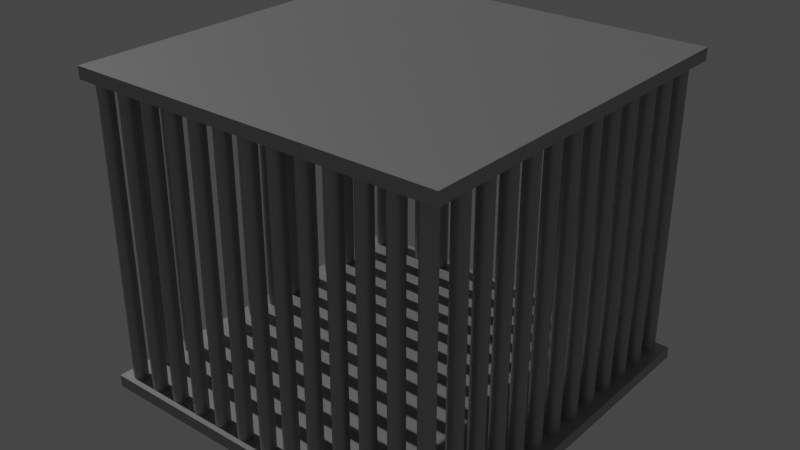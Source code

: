# Source: cage.blend  (saved by Blender 3.5.10; exported with 4.5.12 LTS)
import bpy
from mathutils import Matrix  # noqa: F401  (used for matrix-valued properties, if any)

bpy.ops.wm.read_factory_settings(use_empty=True)
scene = bpy.context.scene
scene.name = 'Scene'

# ---- collections
col_collection = bpy.data.collections.new('Collection'); scene.collection.children.link(col_collection)

# ---- materials (node trees are filled in below, after node groups)
mat_metallic_material = bpy.data.materials.new('Metallic Material')
mat_metallic_material.use_transparent_shadow = False

# ---- material node trees
mat_metallic_material.use_nodes = True; mat_metallic_material.node_tree.nodes.clear()
_N = mat_metallic_material.node_tree.nodes; _L = mat_metallic_material.node_tree.links
n0 = _N.new('ShaderNodeBsdfPrincipled'); n0.name = 'Principled BSDF'; n0.location = (10, 300)
n0.distribution = 'GGX'
n0.subsurface_method = 'RANDOM_WALK_SKIN'
n0.inputs[0].default_value = (0.4292, 0.4292, 0.4292, 1.0)
n0.inputs[1].default_value = 0.5
n0.inputs[3].default_value = 1.45
n0.inputs[27].default_value = (0.0, 0.0, 0.0, 1.0)
n0.inputs[28].default_value = 1.0
n1 = _N.new('ShaderNodeOutputMaterial'); n1.name = 'Material Output'; n1.location = (300, 300)
_L.new(n0.outputs[0], n1.inputs[0])
n1.is_active_output = True

# ---- world
world_world = bpy.data.worlds.new('World'); scene.world = world_world
world_world.use_nodes = True; world_world.node_tree.nodes.clear()
_N = world_world.node_tree.nodes; _L = world_world.node_tree.links
n0 = _N.new('ShaderNodeOutputWorld'); n0.name = 'World Output'; n0.location = (300, 300)
n1 = _N.new('ShaderNodeBackground'); n1.name = 'Background'; n1.location = (10, 300)
n1.inputs[0].default_value = (0.05088, 0.05088, 0.05088, 1.0)
_L.new(n1.outputs[0], n0.inputs[0])
n0.is_active_output = True
world_world.color = (0.05088, 0.05088, 0.05088)
world_world.use_sun_shadow = False
world_world.sun_shadow_jitter_overblur = 0.0

# ---- lights
light_sun = bpy.data.lights.new('Sun', 'SUN')
light_sun.transmission_factor = 0.0
light_sun.energy = 1.0

# ---- meshes
me_cube_001 = bpy.data.meshes.new('Cube.001')
me_cube_001.from_pydata([(-1.0, -1.0, -1.0), (-1.0, -1.0, 1.0), (-1.0, 1.0, -1.0), (-1.0, 1.0, 1.0), (1.0, -1.0, -1.0), (1.0, -1.0, 1.0), (1.0, 1.0, -1.0), (1.0, 1.0, 1.0)], [], [(0, 1, 3, 2), (2, 3, 7, 6), (6, 7, 5, 4), (4, 5, 1, 0), (2, 6, 4, 0), (7, 3, 1, 5)])
_uv = me_cube_001.uv_layers.new(name='UVMap')
_uv.uv.foreach_set('vector', [0.375, 0.0, 0.625, 0.0, 0.625, 0.25, 0.375, 0.25, 0.375, 0.25, 0.625, 0.25, 0.625, 0.5, 0.375, 0.5, 0.375, 0.5, 0.625, 0.5, 0.625, 0.75, 0.375, 0.75, 0.375, 0.75, 0.625, 0.75, 0.625, 1.0, 0.375, 1.0, 0.125, 0.5, 0.375, 0.5, 0.375, 0.75, 0.125, 0.75, 0.625, 0.5, 0.875, 0.5, 0.875, 0.75, 0.625, 0.75])
me_cube_001.materials.append(mat_metallic_material)
me_cube_001.update()
me_cube_002 = bpy.data.meshes.new('Cube.002')
me_cube_002.from_pydata([(-1.0, -1.0, -1.0), (-1.0, -1.0, 1.0), (-1.0, 1.0, -1.0), (-1.0, 1.0, 1.0), (1.0, -1.0, -1.0), (1.0, -1.0, 1.0), (1.0, 1.0, -1.0), (1.0, 1.0, 1.0)], [], [(0, 1, 3, 2), (2, 3, 7, 6), (6, 7, 5, 4), (4, 5, 1, 0), (2, 6, 4, 0), (7, 3, 1, 5)])
_uv = me_cube_002.uv_layers.new(name='UVMap')
_uv.uv.foreach_set('vector', [0.375, 0.0, 0.625, 0.0, 0.625, 0.25, 0.375, 0.25, 0.375, 0.25, 0.625, 0.25, 0.625, 0.5, 0.375, 0.5, 0.375, 0.5, 0.625, 0.5, 0.625, 0.75, 0.375, 0.75, 0.375, 0.75, 0.625, 0.75, 0.625, 1.0, 0.375, 1.0, 0.125, 0.5, 0.375, 0.5, 0.375, 0.75, 0.125, 0.75, 0.625, 0.5, 0.875, 0.5, 0.875, 0.75, 0.625, 0.75])
me_cube_002.materials.append(mat_metallic_material)
me_cube_002.update()
me_cylinder = bpy.data.meshes.new('Cylinder')
me_cylinder.from_pydata([(0.0, 1.0, -1.0), (0.0, 1.0, 1.0), (0.1951, 0.9808, -1.0), (0.1951, 0.9808, 1.0), (0.3827, 0.9239, -1.0), (0.3827, 0.9239, 1.0), (0.5556, 0.8315, -1.0), (0.5556, 0.8315, 1.0), (0.7071, 0.7071, -1.0), (0.7071, 0.7071, 1.0), (0.8315, 0.5556, -1.0), (0.8315, 0.5556, 1.0), (0.9239, 0.3827, -1.0), (0.9239, 0.3827, 1.0), (0.9808, 0.1951, -1.0), (0.9808, 0.1951, 1.0), (1.0, 0.0, -1.0), (1.0, 0.0, 1.0), (0.9808, -0.1951, -1.0), (0.9808, -0.1951, 1.0), (0.9239, -0.3827, -1.0), (0.9239, -0.3827, 1.0), (0.8315, -0.5556, -1.0), (0.8315, -0.5556, 1.0), (0.7071, -0.7071, -1.0), (0.7071, -0.7071, 1.0), (0.5556, -0.8315, -1.0), (0.5556, -0.8315, 1.0), (0.3827, -0.9239, -1.0), (0.3827, -0.9239, 1.0), (0.1951, -0.9808, -1.0), (0.1951, -0.9808, 1.0), (0.0, -1.0, -1.0), (0.0, -1.0, 1.0), (-0.1951, -0.9808, -1.0), (-0.1951, -0.9808, 1.0), (-0.3827, -0.9239, -1.0), (-0.3827, -0.9239, 1.0), (-0.5556, -0.8315, -1.0), (-0.5556, -0.8315, 1.0), (-0.7071, -0.7071, -1.0), (-0.7071, -0.7071, 1.0), (-0.8315, -0.5556, -1.0), (-0.8315, -0.5556, 1.0), (-0.9239, -0.3827, -1.0), (-0.9239, -0.3827, 1.0), (-0.9808, -0.1951, -1.0), (-0.9808, -0.1951, 1.0), (-1.0, 0.0, -1.0), (-1.0, 0.0, 1.0), (-0.9808, 0.1951, -1.0), (-0.9808, 0.1951, 1.0), (-0.9239, 0.3827, -1.0), (-0.9239, 0.3827, 1.0), (-0.8315, 0.5556, -1.0), (-0.8315, 0.5556, 1.0), (-0.7071, 0.7071, -1.0), (-0.7071, 0.7071, 1.0), (-0.5556, 0.8315, -1.0), (-0.5556, 0.8315, 1.0), (-0.3827, 0.9239, -1.0), (-0.3827, 0.9239, 1.0), (-0.1951, 0.9808, -1.0), (-0.1951, 0.9808, 1.0)], [], [(0, 1, 3, 2), (2, 3, 5, 4), (4, 5, 7, 6), (6, 7, 9, 8), (8, 9, 11, 10), (10, 11, 13, 12), (12, 13, 15, 14), (14, 15, 17, 16), (16, 17, 19, 18), (18, 19, 21, 20), (20, 21, 23, 22), (22, 23, 25, 24), (24, 25, 27, 26), (26, 27, 29, 28), (28, 29, 31, 30), (30, 31, 33, 32), (32, 33, 35, 34), (34, 35, 37, 36), (36, 37, 39, 38), (38, 39, 41, 40), (40, 41, 43, 42), (42, 43, 45, 44), (44, 45, 47, 46), (46, 47, 49, 48), (48, 49, 51, 50), (50, 51, 53, 52), (52, 53, 55, 54), (54, 55, 57, 56), (56, 57, 59, 58), (58, 59, 61, 60), (3, 1, 63, 61, 59, 57, 55, 53, 51, 49, 47, 45, 43, 41, 39, 37, 35, 33, 31, 29, 27, 25, 23, 21, 19, 17, 15, 13, 11, 9, 7, 5), (60, 61, 63, 62), (62, 63, 1, 0), (0, 2, 4, 6, 8, 10, 12, 14, 16, 18, 20, 22, 24, 26, 28, 30, 32, 34, 36, 38, 40, 42, 44, 46, 48, 50, 52, 54, 56, 58, 60, 62)])
_uv = me_cylinder.uv_layers.new(name='UVMap')
_uv.uv.foreach_set('vector', [1.0, 0.5, 1.0, 1.0, 0.9688, 1.0, 0.9688, 0.5, 0.9688, 0.5, 0.9688, 1.0, 0.9375, 1.0, 0.9375, 0.5, 0.9375, 0.5, 0.9375, 1.0, 0.9062, 1.0, 0.9062, 0.5, 0.9062, 0.5, 0.9062, 1.0, 0.875, 1.0, 0.875, 0.5, 0.875, 0.5, 0.875, 1.0, 0.8438, 1.0, 0.8438, 0.5, 0.8438, 0.5, 0.8438, 1.0, 0.8125, 1.0, 0.8125, 0.5, 0.8125, 0.5, 0.8125, 1.0, 0.7812, 1.0, 0.7812, 0.5, 0.7812, 0.5, 0.7812, 1.0, 0.75, 1.0, 0.75, 0.5, 0.75, 0.5, 0.75, 1.0, 0.7188, 1.0, 0.7188, 0.5, 0.7188, 0.5, 0.7188, 1.0, 0.6875, 1.0, 0.6875, 0.5, 0.6875, 0.5, 0.6875, 1.0, 0.6562, 1.0, 0.6562, 0.5, 0.6562, 0.5, 0.6562, 1.0, 0.625, 1.0, 0.625, 0.5, 0.625, 0.5, 0.625, 1.0, 0.5938, 1.0, 0.5938, 0.5, 0.5938, 0.5, 0.5938, 1.0, 0.5625, 1.0, 0.5625, 0.5, 0.5625, 0.5, 0.5625, 1.0, 0.5312, 1.0, 0.5312, 0.5, 0.5312, 0.5, 0.5312, 1.0, 0.5, 1.0, 0.5, 0.5, 0.5, 0.5, 0.5, 1.0, 0.4688, 1.0, 0.4688, 0.5, 0.4688, 0.5, 0.4688, 1.0, 0.4375, 1.0, 0.4375, 0.5, 0.4375, 0.5, 0.4375, 1.0, 0.4062, 1.0, 0.4062, 0.5, 0.4062, 0.5, 0.4062, 1.0, 0.375, 1.0, 0.375, 0.5, 0.375, 0.5, 0.375, 1.0, 0.3438, 1.0, 0.3438, 0.5, 0.3438, 0.5, 0.3438, 1.0, 0.3125, 1.0, 0.3125, 0.5, 0.3125, 0.5, 0.3125, 1.0, 0.2812, 1.0, 0.2812, 0.5, 0.2812, 0.5, 0.2812, 1.0, 0.25, 1.0, 0.25, 0.5, 0.25, 0.5, 0.25, 1.0, 0.2188, 1.0, 0.2188, 0.5, 0.2188, 0.5, 0.2188, 1.0, 0.1875, 1.0, 0.1875, 0.5, 0.1875, 0.5, 0.1875, 1.0, 0.1562, 1.0, 0.1562, 0.5, 0.1562, 0.5, 0.1562, 1.0, 0.125, 1.0, 0.125, 0.5, 0.125, 0.5, 0.125, 1.0, 0.09375, 1.0, 0.09375, 0.5, 0.09375, 0.5, 0.09375, 1.0, 0.0625, 1.0, 0.0625, 0.5, 0.2968, 0.4854, 0.25, 0.49, 0.2032, 0.4854, 0.1582, 0.4717, 0.1167, 0.4496, 0.08029, 0.4197, 0.05045, 0.3833, 0.02827, 0.3418, 0.01461, 0.2968, 0.01, 0.25, 0.01461, 0.2032, 0.02827, 0.1582, 0.05045, 0.1167, 0.08029, 0.08029, 0.1167, 0.05045, 0.1582, 0.02827, 0.2032, 0.01461, 0.25, 0.01, 0.2968, 0.01461, 0.3418, 0.02827, 0.3833, 0.05045, 0.4197, 0.08029, 0.4496, 0.1167, 0.4717, 0.1582, 0.4854, 0.2032, 0.49, 0.25, 0.4854, 0.2968, 0.4717, 0.3418, 0.4496, 0.3833, 0.4197, 0.4197, 0.3833, 0.4496, 0.3418, 0.4717, 0.0625, 0.5, 0.0625, 1.0, 0.03125, 1.0, 0.03125, 0.5, 0.03125, 0.5, 0.03125, 1.0, 0.0, 1.0, 0.0, 0.5, 0.75, 0.49, 0.7968, 0.4854, 0.8418, 0.4717, 0.8833, 0.4496, 0.9197, 0.4197, 0.9496, 0.3833, 0.9717, 0.3418, 0.9854, 0.2968, 0.99, 0.25, 0.9854, 0.2032, 0.9717, 0.1582, 0.9496, 0.1167, 0.9197, 0.08029, 0.8833, 0.05045, 0.8418, 0.02827, 0.7968, 0.01461, 0.75, 0.01, 0.7032, 0.01461, 0.6582, 0.02827, 0.6167, 0.05045, 0.5803, 0.08029, 0.5504, 0.1167, 0.5283, 0.1582, 0.5146, 0.2032, 0.51, 0.25, 0.5146, 0.2968, 0.5283, 0.3418, 0.5504, 0.3833, 0.5803, 0.4197, 0.6167, 0.4496, 0.6582, 0.4717, 0.7032, 0.4854])
me_cylinder.materials.append(mat_metallic_material)
me_cylinder.update()
me_cylinder_001 = bpy.data.meshes.new('Cylinder.001')
me_cylinder_001.from_pydata([(0.0, 1.0, -1.0), (0.0, 1.0, 1.0), (0.1951, 0.9808, -1.0), (0.1951, 0.9808, 1.0), (0.3827, 0.9239, -1.0), (0.3827, 0.9239, 1.0), (0.5556, 0.8315, -1.0), (0.5556, 0.8315, 1.0), (0.7071, 0.7071, -1.0), (0.7071, 0.7071, 1.0), (0.8315, 0.5556, -1.0), (0.8315, 0.5556, 1.0), (0.9239, 0.3827, -1.0), (0.9239, 0.3827, 1.0), (0.9808, 0.1951, -1.0), (0.9808, 0.1951, 1.0), (1.0, 0.0, -1.0), (1.0, 0.0, 1.0), (0.9808, -0.1951, -1.0), (0.9808, -0.1951, 1.0), (0.9239, -0.3827, -1.0), (0.9239, -0.3827, 1.0), (0.8315, -0.5556, -1.0), (0.8315, -0.5556, 1.0), (0.7071, -0.7071, -1.0), (0.7071, -0.7071, 1.0), (0.5556, -0.8315, -1.0), (0.5556, -0.8315, 1.0), (0.3827, -0.9239, -1.0), (0.3827, -0.9239, 1.0), (0.1951, -0.9808, -1.0), (0.1951, -0.9808, 1.0), (0.0, -1.0, -1.0), (0.0, -1.0, 1.0), (-0.1951, -0.9808, -1.0), (-0.1951, -0.9808, 1.0), (-0.3827, -0.9239, -1.0), (-0.3827, -0.9239, 1.0), (-0.5556, -0.8315, -1.0), (-0.5556, -0.8315, 1.0), (-0.7071, -0.7071, -1.0), (-0.7071, -0.7071, 1.0), (-0.8315, -0.5556, -1.0), (-0.8315, -0.5556, 1.0), (-0.9239, -0.3827, -1.0), (-0.9239, -0.3827, 1.0), (-0.9808, -0.1951, -1.0), (-0.9808, -0.1951, 1.0), (-1.0, 0.0, -1.0), (-1.0, 0.0, 1.0), (-0.9808, 0.1951, -1.0), (-0.9808, 0.1951, 1.0), (-0.9239, 0.3827, -1.0), (-0.9239, 0.3827, 1.0), (-0.8315, 0.5556, -1.0), (-0.8315, 0.5556, 1.0), (-0.7071, 0.7071, -1.0), (-0.7071, 0.7071, 1.0), (-0.5556, 0.8315, -1.0), (-0.5556, 0.8315, 1.0), (-0.3827, 0.9239, -1.0), (-0.3827, 0.9239, 1.0), (-0.1951, 0.9808, -1.0), (-0.1951, 0.9808, 1.0)], [], [(0, 1, 3, 2), (2, 3, 5, 4), (4, 5, 7, 6), (6, 7, 9, 8), (8, 9, 11, 10), (10, 11, 13, 12), (12, 13, 15, 14), (14, 15, 17, 16), (16, 17, 19, 18), (18, 19, 21, 20), (20, 21, 23, 22), (22, 23, 25, 24), (24, 25, 27, 26), (26, 27, 29, 28), (28, 29, 31, 30), (30, 31, 33, 32), (32, 33, 35, 34), (34, 35, 37, 36), (36, 37, 39, 38), (38, 39, 41, 40), (40, 41, 43, 42), (42, 43, 45, 44), (44, 45, 47, 46), (46, 47, 49, 48), (48, 49, 51, 50), (50, 51, 53, 52), (52, 53, 55, 54), (54, 55, 57, 56), (56, 57, 59, 58), (58, 59, 61, 60), (3, 1, 63, 61, 59, 57, 55, 53, 51, 49, 47, 45, 43, 41, 39, 37, 35, 33, 31, 29, 27, 25, 23, 21, 19, 17, 15, 13, 11, 9, 7, 5), (60, 61, 63, 62), (62, 63, 1, 0), (0, 2, 4, 6, 8, 10, 12, 14, 16, 18, 20, 22, 24, 26, 28, 30, 32, 34, 36, 38, 40, 42, 44, 46, 48, 50, 52, 54, 56, 58, 60, 62)])
_uv = me_cylinder_001.uv_layers.new(name='UVMap')
_uv.uv.foreach_set('vector', [1.0, 0.5, 1.0, 1.0, 0.9688, 1.0, 0.9688, 0.5, 0.9688, 0.5, 0.9688, 1.0, 0.9375, 1.0, 0.9375, 0.5, 0.9375, 0.5, 0.9375, 1.0, 0.9062, 1.0, 0.9062, 0.5, 0.9062, 0.5, 0.9062, 1.0, 0.875, 1.0, 0.875, 0.5, 0.875, 0.5, 0.875, 1.0, 0.8438, 1.0, 0.8438, 0.5, 0.8438, 0.5, 0.8438, 1.0, 0.8125, 1.0, 0.8125, 0.5, 0.8125, 0.5, 0.8125, 1.0, 0.7812, 1.0, 0.7812, 0.5, 0.7812, 0.5, 0.7812, 1.0, 0.75, 1.0, 0.75, 0.5, 0.75, 0.5, 0.75, 1.0, 0.7188, 1.0, 0.7188, 0.5, 0.7188, 0.5, 0.7188, 1.0, 0.6875, 1.0, 0.6875, 0.5, 0.6875, 0.5, 0.6875, 1.0, 0.6562, 1.0, 0.6562, 0.5, 0.6562, 0.5, 0.6562, 1.0, 0.625, 1.0, 0.625, 0.5, 0.625, 0.5, 0.625, 1.0, 0.5938, 1.0, 0.5938, 0.5, 0.5938, 0.5, 0.5938, 1.0, 0.5625, 1.0, 0.5625, 0.5, 0.5625, 0.5, 0.5625, 1.0, 0.5312, 1.0, 0.5312, 0.5, 0.5312, 0.5, 0.5312, 1.0, 0.5, 1.0, 0.5, 0.5, 0.5, 0.5, 0.5, 1.0, 0.4688, 1.0, 0.4688, 0.5, 0.4688, 0.5, 0.4688, 1.0, 0.4375, 1.0, 0.4375, 0.5, 0.4375, 0.5, 0.4375, 1.0, 0.4062, 1.0, 0.4062, 0.5, 0.4062, 0.5, 0.4062, 1.0, 0.375, 1.0, 0.375, 0.5, 0.375, 0.5, 0.375, 1.0, 0.3438, 1.0, 0.3438, 0.5, 0.3438, 0.5, 0.3438, 1.0, 0.3125, 1.0, 0.3125, 0.5, 0.3125, 0.5, 0.3125, 1.0, 0.2812, 1.0, 0.2812, 0.5, 0.2812, 0.5, 0.2812, 1.0, 0.25, 1.0, 0.25, 0.5, 0.25, 0.5, 0.25, 1.0, 0.2188, 1.0, 0.2188, 0.5, 0.2188, 0.5, 0.2188, 1.0, 0.1875, 1.0, 0.1875, 0.5, 0.1875, 0.5, 0.1875, 1.0, 0.1562, 1.0, 0.1562, 0.5, 0.1562, 0.5, 0.1562, 1.0, 0.125, 1.0, 0.125, 0.5, 0.125, 0.5, 0.125, 1.0, 0.09375, 1.0, 0.09375, 0.5, 0.09375, 0.5, 0.09375, 1.0, 0.0625, 1.0, 0.0625, 0.5, 0.2968, 0.4854, 0.25, 0.49, 0.2032, 0.4854, 0.1582, 0.4717, 0.1167, 0.4496, 0.08029, 0.4197, 0.05045, 0.3833, 0.02827, 0.3418, 0.01461, 0.2968, 0.01, 0.25, 0.01461, 0.2032, 0.02827, 0.1582, 0.05045, 0.1167, 0.08029, 0.08029, 0.1167, 0.05045, 0.1582, 0.02827, 0.2032, 0.01461, 0.25, 0.01, 0.2968, 0.01461, 0.3418, 0.02827, 0.3833, 0.05045, 0.4197, 0.08029, 0.4496, 0.1167, 0.4717, 0.1582, 0.4854, 0.2032, 0.49, 0.25, 0.4854, 0.2968, 0.4717, 0.3418, 0.4496, 0.3833, 0.4197, 0.4197, 0.3833, 0.4496, 0.3418, 0.4717, 0.0625, 0.5, 0.0625, 1.0, 0.03125, 1.0, 0.03125, 0.5, 0.03125, 0.5, 0.03125, 1.0, 0.0, 1.0, 0.0, 0.5, 0.75, 0.49, 0.7968, 0.4854, 0.8418, 0.4717, 0.8833, 0.4496, 0.9197, 0.4197, 0.9496, 0.3833, 0.9717, 0.3418, 0.9854, 0.2968, 0.99, 0.25, 0.9854, 0.2032, 0.9717, 0.1582, 0.9496, 0.1167, 0.9197, 0.08029, 0.8833, 0.05045, 0.8418, 0.02827, 0.7968, 0.01461, 0.75, 0.01, 0.7032, 0.01461, 0.6582, 0.02827, 0.6167, 0.05045, 0.5803, 0.08029, 0.5504, 0.1167, 0.5283, 0.1582, 0.5146, 0.2032, 0.51, 0.25, 0.5146, 0.2968, 0.5283, 0.3418, 0.5504, 0.3833, 0.5803, 0.4197, 0.6167, 0.4496, 0.6582, 0.4717, 0.7032, 0.4854])
me_cylinder_001.materials.append(mat_metallic_material)
me_cylinder_001.update()

# ---- objects
ob_floor = bpy.data.objects.new('Floor', me_cube_001)
ob_ceiling = bpy.data.objects.new('Ceiling', me_cube_002)
ob_bars__front_back = bpy.data.objects.new('Bars (Front/Back)', me_cylinder)
ob_empty = bpy.data.objects.new('Empty', None)
ob_bars__sides = bpy.data.objects.new('Bars (Sides)', me_cylinder_001)
ob_sun = bpy.data.objects.new('Sun', light_sun)

# ---- transforms, parenting, visibility, modifiers, constraints
ob_floor.location = (0.0, 0.0, 0.0)
ob_floor.scale = (3.0, 3.0, -0.096)
ob_ceiling.location = (0.0, 0.0, 4.9)
ob_ceiling.scale = (3.0, 3.0, -0.096)
ob_bars__front_back.location = (-2.75, -2.8, 2.45)
ob_bars__front_back.scale = (-0.1143, -0.1143, -2.458)
_m = ob_bars__front_back.modifiers.new('Array', 'ARRAY')
_m.count = 13
_m.relative_offset_displace = (-2.0, 0.0, 0.0)
_m = ob_bars__front_back.modifiers.new('Mirror', 'MIRROR')
_m.use_axis = (False, True, False)
_m.mirror_object = ob_empty
ob_empty.location = (0.0, 0.0, 0.0)
ob_bars__sides.location = (-2.75, -2.266, 2.45)
ob_bars__sides.scale = (-0.1143, -0.1143, -2.458)
_m = ob_bars__sides.modifiers.new('Array', 'ARRAY')
_m.count = 11
_m.relative_offset_displace = (0.0, -2.0, 0.0)
_m = ob_bars__sides.modifiers.new('Mirror', 'MIRROR')
_m.mirror_object = ob_empty
ob_sun.location = (-26.0, 0.0, 27.0)
ob_sun.rotation_euler = (0.0, -0.7854, 0.0)

# ---- collection membership
col_collection.objects.link(ob_floor)
col_collection.objects.link(ob_ceiling)
col_collection.objects.link(ob_bars__front_back)
col_collection.objects.link(ob_empty)
col_collection.objects.link(ob_bars__sides)
col_collection.objects.link(ob_sun)

# ---- scene / render settings (as saved in the file)
scene.frame_start = 1; scene.frame_end = 250; scene.frame_set(1)
scene.render.engine = 'BLENDER_EEVEE_NEXT'
scene.cycles.sampling_pattern = 'TABULATED_SOBOL'
scene.view_settings.view_transform = 'Filmic'
bpy.context.view_layer.update()

# ---- added for rendering (the .blend has no active camera): camera
cam_auto = bpy.data.cameras.new('AutoCamera')
cam_auto.lens = 50.0
cam_auto.sensor_width = 36.0
cam_auto.clip_end = 1000.0
ob_auto_camera = bpy.data.objects.new('AutoCamera', cam_auto)
scene.collection.objects.link(ob_auto_camera)
ob_auto_camera.location = (9.15591, -10.9871, 9.77473)
ob_auto_camera.rotation_euler = (1.09748, -7.21219e-08, 0.694738)
scene.camera = ob_auto_camera
bpy.context.view_layer.update()

